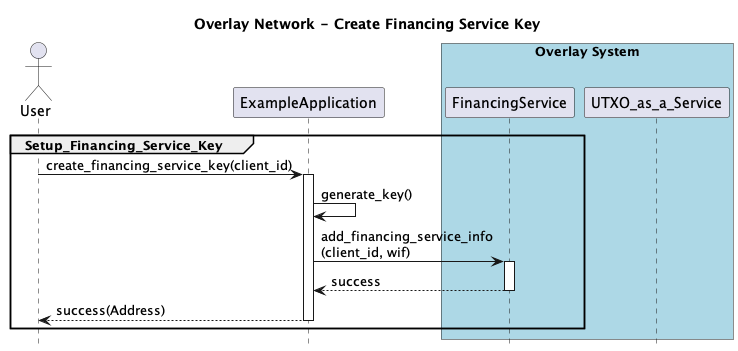

The diagram above was rendered by PlantUML. Its source (embedded in the PNG):
@startuml
title Overlay Network - Create Financing Service Key
hide footbox

actor User as U

participant ExampleApplication as EA


box "Overlay System"  #lightblue
    participant FinancingService as FS
    participant UTXO_as_a_Service as UaaS
end box

' participant TestnetFaucet as TF
' participant Blockchain as BC

group Setup_Financing_Service_Key

    U -> EA: create_financing_service_key(client_id)
    activate EA
    EA -> EA: generate_key()
    EA -> FS: add_financing_service_info\n(client_id, wif)
    activate FS
    FS --> EA: success
    deactivate FS
    EA --> U: success(Address)
    deactivate EA

end group


@enduml